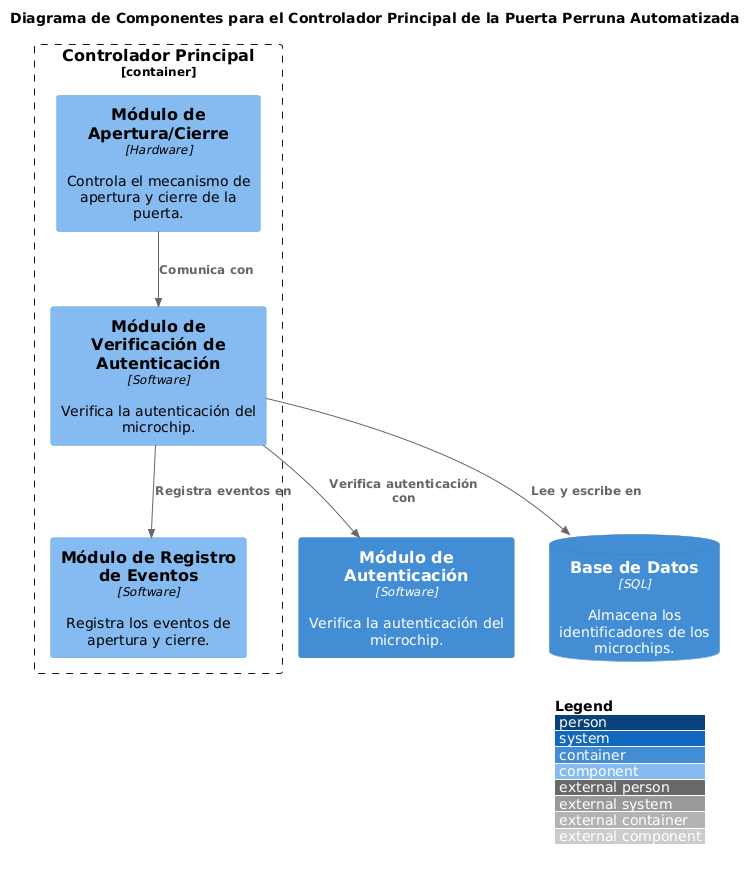

The diagram above was rendered by PlantUML. Its source (embedded in the PNG):
@startuml
!include https://raw.githubusercontent.com/plantuml-stdlib/C4-PlantUML/master/C4_Component.puml
' uncomment the following line and comment the first to use locally
' !include C4_Component.puml

LAYOUT_WITH_LEGEND()

title Diagrama de Componentes para el Controlador Principal de la Puerta Perruna Automatizada

Container_Boundary(controller, "Controlador Principal") {
    Component(open_close_module, "Módulo de Apertura/Cierre", "Hardware", "Controla el mecanismo de apertura y cierre de la puerta.")
    Component(auth_verification_module, "Módulo de Verificación de Autenticación", "Software", "Verifica la autenticación del microchip.")
    Component(event_logging_module, "Módulo de Registro de Eventos", "Software", "Registra los eventos de apertura y cierre.")
}

Container(auth_module, "Módulo de Autenticación", "Software", "Verifica la autenticación del microchip.")
ContainerDb(database, "Base de Datos", "SQL", "Almacena los identificadores de los microchips.")

Rel(open_close_module, auth_verification_module, "Comunica con")
Rel(auth_verification_module, event_logging_module, "Registra eventos en")
Rel(auth_verification_module, auth_module, "Verifica autenticación con")
Rel(auth_verification_module, database, "Lee y escribe en")
@enduml